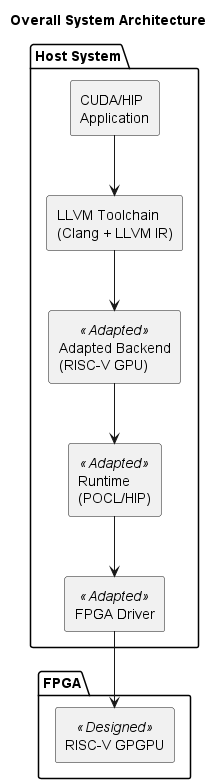

The diagram above was rendered by PlantUML. Its source (embedded in the PNG):
@startuml
title Overall System Architecture

skinparam componentStyle rectangle

package "Host System" {

component "CUDA/HIP\nApplication" as APP

component "LLVM Toolchain\n(Clang + LLVM IR)" as LLVM

component "Adapted Backend\n(RISC-V GPU)" as BACKEND <<Adapted>>

component "Runtime\n(POCL/HIP)" as RUNTIME <<Adapted>>

component "FPGA Driver" as DRIVER <<Adapted>>

}

package "FPGA" {

component "RISC-V GPGPU" as GPU <<Designed>>

}

APP --> LLVM
LLVM --> BACKEND
BACKEND --> RUNTIME
RUNTIME --> DRIVER
DRIVER --> GPU

@enduml